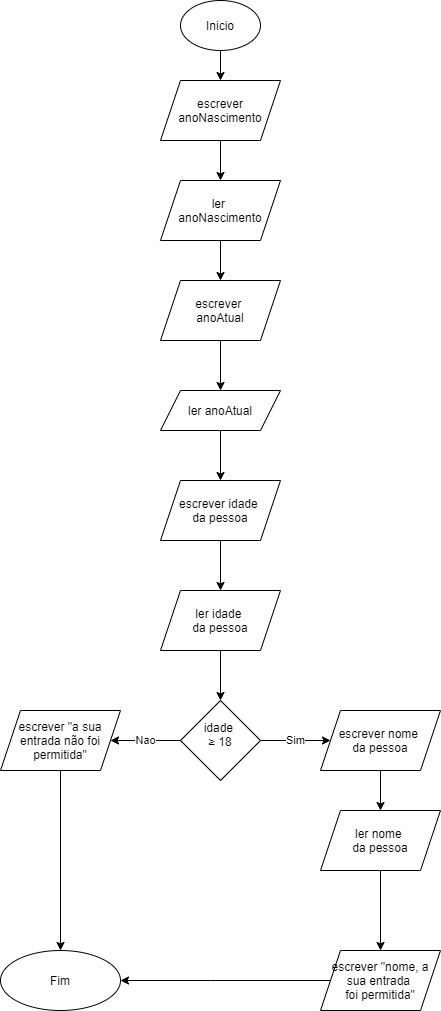

The diagram above was exported from draw.io. Its source (the exported page's mxGraphModel, read from the mxfile embedded in the PNG):
<mxGraphModel dx="687" dy="626" grid="1" gridSize="10" guides="1" tooltips="1" connect="1" arrows="1" fold="1" page="1" pageScale="1" pageWidth="827" pageHeight="1169" math="0" shadow="0">
  <root>
    <mxCell id="51d5nTthQfaL7yHF0Jgr-0" />
    <mxCell id="51d5nTthQfaL7yHF0Jgr-1" parent="51d5nTthQfaL7yHF0Jgr-0" />
    <mxCell id="51d5nTthQfaL7yHF0Jgr-4" value="" style="edgeStyle=orthogonalEdgeStyle;rounded=0;orthogonalLoop=1;jettySize=auto;html=1;" parent="51d5nTthQfaL7yHF0Jgr-1" source="51d5nTthQfaL7yHF0Jgr-2" target="51d5nTthQfaL7yHF0Jgr-3" edge="1">
      <mxGeometry relative="1" as="geometry" />
    </mxCell>
    <mxCell id="51d5nTthQfaL7yHF0Jgr-2" value="Inicio" style="ellipse;whiteSpace=wrap;html=1;" parent="51d5nTthQfaL7yHF0Jgr-1" vertex="1">
      <mxGeometry x="280" y="40" width="80" height="50" as="geometry" />
    </mxCell>
    <mxCell id="jqqTWCvc7dPpvc962url-1" value="" style="edgeStyle=orthogonalEdgeStyle;rounded=0;orthogonalLoop=1;jettySize=auto;html=1;" parent="51d5nTthQfaL7yHF0Jgr-1" source="51d5nTthQfaL7yHF0Jgr-3" target="jqqTWCvc7dPpvc962url-0" edge="1">
      <mxGeometry relative="1" as="geometry" />
    </mxCell>
    <mxCell id="51d5nTthQfaL7yHF0Jgr-3" value="escrever anoNascimento" style="shape=parallelogram;perimeter=parallelogramPerimeter;whiteSpace=wrap;html=1;fixedSize=1;" parent="51d5nTthQfaL7yHF0Jgr-1" vertex="1">
      <mxGeometry x="260" y="120" width="120" height="60" as="geometry" />
    </mxCell>
    <mxCell id="jqqTWCvc7dPpvc962url-3" value="" style="edgeStyle=orthogonalEdgeStyle;rounded=0;orthogonalLoop=1;jettySize=auto;html=1;" parent="51d5nTthQfaL7yHF0Jgr-1" source="jqqTWCvc7dPpvc962url-0" target="jqqTWCvc7dPpvc962url-2" edge="1">
      <mxGeometry relative="1" as="geometry" />
    </mxCell>
    <mxCell id="jqqTWCvc7dPpvc962url-0" value="ler &lt;br&gt;anoNascimento" style="shape=parallelogram;perimeter=parallelogramPerimeter;whiteSpace=wrap;html=1;fixedSize=1;" parent="51d5nTthQfaL7yHF0Jgr-1" vertex="1">
      <mxGeometry x="260" y="220" width="120" height="60" as="geometry" />
    </mxCell>
    <mxCell id="jqqTWCvc7dPpvc962url-5" value="" style="edgeStyle=orthogonalEdgeStyle;rounded=0;orthogonalLoop=1;jettySize=auto;html=1;" parent="51d5nTthQfaL7yHF0Jgr-1" source="jqqTWCvc7dPpvc962url-2" target="jqqTWCvc7dPpvc962url-4" edge="1">
      <mxGeometry relative="1" as="geometry" />
    </mxCell>
    <mxCell id="jqqTWCvc7dPpvc962url-2" value="escrever &lt;br&gt;anoAtual" style="shape=parallelogram;perimeter=parallelogramPerimeter;whiteSpace=wrap;html=1;fixedSize=1;" parent="51d5nTthQfaL7yHF0Jgr-1" vertex="1">
      <mxGeometry x="260" y="320" width="120" height="60" as="geometry" />
    </mxCell>
    <mxCell id="jqqTWCvc7dPpvc962url-7" value="" style="edgeStyle=orthogonalEdgeStyle;rounded=0;orthogonalLoop=1;jettySize=auto;html=1;" parent="51d5nTthQfaL7yHF0Jgr-1" source="jqqTWCvc7dPpvc962url-4" target="jqqTWCvc7dPpvc962url-6" edge="1">
      <mxGeometry relative="1" as="geometry" />
    </mxCell>
    <mxCell id="jqqTWCvc7dPpvc962url-4" value="ler anoAtual" style="shape=parallelogram;perimeter=parallelogramPerimeter;whiteSpace=wrap;html=1;fixedSize=1;" parent="51d5nTthQfaL7yHF0Jgr-1" vertex="1">
      <mxGeometry x="260" y="430" width="120" height="40" as="geometry" />
    </mxCell>
    <mxCell id="jqqTWCvc7dPpvc962url-9" value="" style="edgeStyle=orthogonalEdgeStyle;rounded=0;orthogonalLoop=1;jettySize=auto;html=1;" parent="51d5nTthQfaL7yHF0Jgr-1" source="jqqTWCvc7dPpvc962url-6" target="jqqTWCvc7dPpvc962url-8" edge="1">
      <mxGeometry relative="1" as="geometry" />
    </mxCell>
    <mxCell id="jqqTWCvc7dPpvc962url-6" value="escrever idade&amp;nbsp;&lt;br&gt;da pessoa" style="shape=parallelogram;perimeter=parallelogramPerimeter;whiteSpace=wrap;html=1;fixedSize=1;" parent="51d5nTthQfaL7yHF0Jgr-1" vertex="1">
      <mxGeometry x="260" y="520" width="120" height="60" as="geometry" />
    </mxCell>
    <mxCell id="jqqTWCvc7dPpvc962url-11" value="" style="edgeStyle=orthogonalEdgeStyle;rounded=0;orthogonalLoop=1;jettySize=auto;html=1;" parent="51d5nTthQfaL7yHF0Jgr-1" source="jqqTWCvc7dPpvc962url-8" target="jqqTWCvc7dPpvc962url-10" edge="1">
      <mxGeometry relative="1" as="geometry" />
    </mxCell>
    <mxCell id="jqqTWCvc7dPpvc962url-8" value="ler idade &lt;br&gt;da pessoa" style="shape=parallelogram;perimeter=parallelogramPerimeter;whiteSpace=wrap;html=1;fixedSize=1;" parent="51d5nTthQfaL7yHF0Jgr-1" vertex="1">
      <mxGeometry x="260" y="630" width="120" height="60" as="geometry" />
    </mxCell>
    <mxCell id="jqqTWCvc7dPpvc962url-17" value="Nao" style="edgeStyle=orthogonalEdgeStyle;rounded=0;orthogonalLoop=1;jettySize=auto;html=1;" parent="51d5nTthQfaL7yHF0Jgr-1" source="jqqTWCvc7dPpvc962url-10" target="jqqTWCvc7dPpvc962url-16" edge="1">
      <mxGeometry relative="1" as="geometry" />
    </mxCell>
    <mxCell id="jqqTWCvc7dPpvc962url-18" value="Sim" style="edgeStyle=orthogonalEdgeStyle;rounded=0;orthogonalLoop=1;jettySize=auto;html=1;" parent="51d5nTthQfaL7yHF0Jgr-1" source="jqqTWCvc7dPpvc962url-10" target="jqqTWCvc7dPpvc962url-12" edge="1">
      <mxGeometry relative="1" as="geometry" />
    </mxCell>
    <mxCell id="jqqTWCvc7dPpvc962url-10" value="idade&amp;nbsp;&lt;br&gt;&lt;span&gt;≥ 18&lt;/span&gt;&lt;p class=&quot;MsoNormal&quot;&gt;&lt;/p&gt;" style="rhombus;whiteSpace=wrap;html=1;" parent="51d5nTthQfaL7yHF0Jgr-1" vertex="1">
      <mxGeometry x="280" y="740" width="80" height="80" as="geometry" />
    </mxCell>
    <mxCell id="jqqTWCvc7dPpvc962url-15" value="" style="edgeStyle=orthogonalEdgeStyle;rounded=0;orthogonalLoop=1;jettySize=auto;html=1;" parent="51d5nTthQfaL7yHF0Jgr-1" source="jqqTWCvc7dPpvc962url-12" target="jqqTWCvc7dPpvc962url-14" edge="1">
      <mxGeometry relative="1" as="geometry" />
    </mxCell>
    <mxCell id="jqqTWCvc7dPpvc962url-12" value="escrever nome &lt;br&gt;da pessoa" style="shape=parallelogram;perimeter=parallelogramPerimeter;whiteSpace=wrap;html=1;fixedSize=1;" parent="51d5nTthQfaL7yHF0Jgr-1" vertex="1">
      <mxGeometry x="420" y="750" width="120" height="60" as="geometry" />
    </mxCell>
    <mxCell id="j4-bWN7DgailHjRdMC0I-1" value="" style="edgeStyle=orthogonalEdgeStyle;rounded=0;orthogonalLoop=1;jettySize=auto;html=1;" parent="51d5nTthQfaL7yHF0Jgr-1" source="jqqTWCvc7dPpvc962url-14" target="j4-bWN7DgailHjRdMC0I-0" edge="1">
      <mxGeometry relative="1" as="geometry" />
    </mxCell>
    <mxCell id="jqqTWCvc7dPpvc962url-14" value="ler nome&amp;nbsp;&lt;br&gt;da pessoa" style="shape=parallelogram;perimeter=parallelogramPerimeter;whiteSpace=wrap;html=1;fixedSize=1;" parent="51d5nTthQfaL7yHF0Jgr-1" vertex="1">
      <mxGeometry x="420" y="850" width="120" height="60" as="geometry" />
    </mxCell>
    <mxCell id="j4-bWN7DgailHjRdMC0I-4" value="" style="edgeStyle=orthogonalEdgeStyle;rounded=0;orthogonalLoop=1;jettySize=auto;html=1;" parent="51d5nTthQfaL7yHF0Jgr-1" source="jqqTWCvc7dPpvc962url-16" target="j4-bWN7DgailHjRdMC0I-3" edge="1">
      <mxGeometry relative="1" as="geometry" />
    </mxCell>
    <mxCell id="jqqTWCvc7dPpvc962url-16" value="escrever &quot;a sua entrada não foi permitida&quot;" style="shape=parallelogram;perimeter=parallelogramPerimeter;whiteSpace=wrap;html=1;fixedSize=1;" parent="51d5nTthQfaL7yHF0Jgr-1" vertex="1">
      <mxGeometry x="100" y="750" width="120" height="60" as="geometry" />
    </mxCell>
    <mxCell id="j4-bWN7DgailHjRdMC0I-6" value="" style="edgeStyle=orthogonalEdgeStyle;rounded=0;orthogonalLoop=1;jettySize=auto;html=1;" parent="51d5nTthQfaL7yHF0Jgr-1" source="j4-bWN7DgailHjRdMC0I-0" target="j4-bWN7DgailHjRdMC0I-3" edge="1">
      <mxGeometry relative="1" as="geometry">
        <Array as="points">
          <mxPoint x="310" y="1020" />
          <mxPoint x="310" y="1020" />
        </Array>
      </mxGeometry>
    </mxCell>
    <mxCell id="j4-bWN7DgailHjRdMC0I-0" value="escrever &quot;nome, a sua entrada &lt;br&gt;foi permitida&quot;" style="shape=parallelogram;perimeter=parallelogramPerimeter;whiteSpace=wrap;html=1;fixedSize=1;" parent="51d5nTthQfaL7yHF0Jgr-1" vertex="1">
      <mxGeometry x="420" y="990" width="120" height="60" as="geometry" />
    </mxCell>
    <mxCell id="j4-bWN7DgailHjRdMC0I-3" value="Fim" style="ellipse;whiteSpace=wrap;html=1;" parent="51d5nTthQfaL7yHF0Jgr-1" vertex="1">
      <mxGeometry x="100" y="990" width="120" height="60" as="geometry" />
    </mxCell>
  </root>
</mxGraphModel>